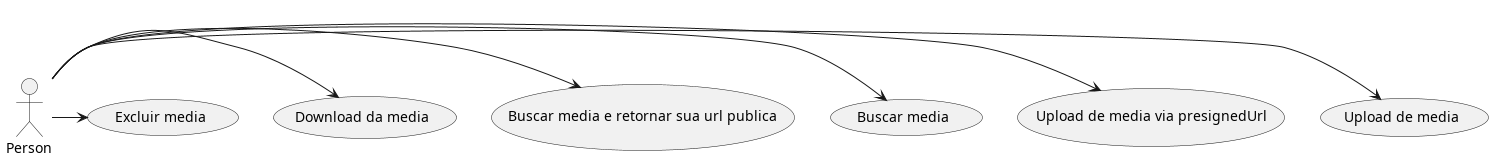

The diagram above was rendered by PlantUML. Its source (embedded in the PNG):
@startuml asa

:Person: -> (Upload de media)
:Person: -> (Upload de media via presignedUrl)
:Person: -> (Buscar media)
:Person: -> (Buscar media e retornar sua url publica)
:Person: -> (Download da media)
:Person: -> (Excluir media)

@enduml